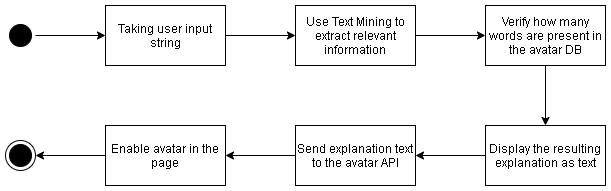

The diagram above was exported from draw.io. Its source (the exported page's mxGraphModel, read from the mxfile embedded in the PNG):
<mxGraphModel dx="1422" dy="753" grid="1" gridSize="10" guides="1" tooltips="1" connect="1" arrows="1" fold="1" page="1" pageScale="1" pageWidth="827" pageHeight="1169" math="0" shadow="0">
  <root>
    <mxCell id="0" />
    <mxCell id="1" parent="0" />
    <mxCell id="2fpD-Kg2uNFjQKfal3sN-4" value="" style="edgeStyle=orthogonalEdgeStyle;rounded=0;orthogonalLoop=1;jettySize=auto;html=1;" edge="1" parent="1" source="2fpD-Kg2uNFjQKfal3sN-1" target="2fpD-Kg2uNFjQKfal3sN-5">
      <mxGeometry relative="1" as="geometry">
        <mxPoint x="105" y="130" as="targetPoint" />
      </mxGeometry>
    </mxCell>
    <mxCell id="2fpD-Kg2uNFjQKfal3sN-1" value="" style="ellipse;html=1;shape=startState;fillColor=#000000;strokeColor=#000000;" vertex="1" parent="1">
      <mxGeometry x="90" y="35" width="30" height="30" as="geometry" />
    </mxCell>
    <mxCell id="2fpD-Kg2uNFjQKfal3sN-2" value="" style="ellipse;html=1;shape=endState;fillColor=#000000;strokeColor=#000000;" vertex="1" parent="1">
      <mxGeometry x="90" y="155" width="30" height="30" as="geometry" />
    </mxCell>
    <mxCell id="2fpD-Kg2uNFjQKfal3sN-7" value="" style="edgeStyle=orthogonalEdgeStyle;rounded=0;orthogonalLoop=1;jettySize=auto;html=1;" edge="1" parent="1" source="2fpD-Kg2uNFjQKfal3sN-5" target="2fpD-Kg2uNFjQKfal3sN-6">
      <mxGeometry relative="1" as="geometry" />
    </mxCell>
    <mxCell id="2fpD-Kg2uNFjQKfal3sN-5" value="Taking user input string" style="rounded=0;whiteSpace=wrap;html=1;strokeColor=#000000;fillColor=#FFFFFF;" vertex="1" parent="1">
      <mxGeometry x="190" y="20" width="120" height="60" as="geometry" />
    </mxCell>
    <mxCell id="2fpD-Kg2uNFjQKfal3sN-9" value="" style="edgeStyle=orthogonalEdgeStyle;rounded=0;orthogonalLoop=1;jettySize=auto;html=1;" edge="1" parent="1" source="2fpD-Kg2uNFjQKfal3sN-6" target="2fpD-Kg2uNFjQKfal3sN-8">
      <mxGeometry relative="1" as="geometry" />
    </mxCell>
    <mxCell id="2fpD-Kg2uNFjQKfal3sN-6" value="Use Text Mining to extract relevant information" style="rounded=0;whiteSpace=wrap;html=1;strokeColor=#000000;fillColor=#FFFFFF;" vertex="1" parent="1">
      <mxGeometry x="380" y="20" width="120" height="60" as="geometry" />
    </mxCell>
    <mxCell id="2fpD-Kg2uNFjQKfal3sN-11" value="" style="edgeStyle=orthogonalEdgeStyle;rounded=0;orthogonalLoop=1;jettySize=auto;html=1;" edge="1" parent="1" source="2fpD-Kg2uNFjQKfal3sN-8" target="2fpD-Kg2uNFjQKfal3sN-10">
      <mxGeometry relative="1" as="geometry" />
    </mxCell>
    <mxCell id="2fpD-Kg2uNFjQKfal3sN-8" value="Verify how many words are present in the avatar DB" style="rounded=0;whiteSpace=wrap;html=1;strokeColor=#000000;fillColor=#FFFFFF;" vertex="1" parent="1">
      <mxGeometry x="570" y="20" width="120" height="60" as="geometry" />
    </mxCell>
    <mxCell id="2fpD-Kg2uNFjQKfal3sN-15" value="" style="edgeStyle=orthogonalEdgeStyle;rounded=0;orthogonalLoop=1;jettySize=auto;html=1;" edge="1" parent="1" source="2fpD-Kg2uNFjQKfal3sN-10" target="2fpD-Kg2uNFjQKfal3sN-14">
      <mxGeometry relative="1" as="geometry" />
    </mxCell>
    <mxCell id="2fpD-Kg2uNFjQKfal3sN-10" value="Display the resulting explanation as text" style="rounded=0;whiteSpace=wrap;html=1;strokeColor=#000000;fillColor=#FFFFFF;" vertex="1" parent="1">
      <mxGeometry x="570" y="140" width="120" height="60" as="geometry" />
    </mxCell>
    <mxCell id="2fpD-Kg2uNFjQKfal3sN-17" value="" style="edgeStyle=orthogonalEdgeStyle;rounded=0;orthogonalLoop=1;jettySize=auto;html=1;" edge="1" parent="1" source="2fpD-Kg2uNFjQKfal3sN-14" target="2fpD-Kg2uNFjQKfal3sN-16">
      <mxGeometry relative="1" as="geometry" />
    </mxCell>
    <mxCell id="2fpD-Kg2uNFjQKfal3sN-14" value="Send explanation text to the avatar API" style="rounded=0;whiteSpace=wrap;html=1;strokeColor=#000000;fillColor=#FFFFFF;" vertex="1" parent="1">
      <mxGeometry x="380" y="140" width="120" height="60" as="geometry" />
    </mxCell>
    <mxCell id="2fpD-Kg2uNFjQKfal3sN-18" style="edgeStyle=orthogonalEdgeStyle;rounded=0;orthogonalLoop=1;jettySize=auto;html=1;" edge="1" parent="1" source="2fpD-Kg2uNFjQKfal3sN-16" target="2fpD-Kg2uNFjQKfal3sN-2">
      <mxGeometry relative="1" as="geometry" />
    </mxCell>
    <mxCell id="2fpD-Kg2uNFjQKfal3sN-16" value="Enable avatar in the page" style="rounded=0;whiteSpace=wrap;html=1;strokeColor=#000000;fillColor=#FFFFFF;" vertex="1" parent="1">
      <mxGeometry x="190" y="140" width="120" height="60" as="geometry" />
    </mxCell>
  </root>
</mxGraphModel>